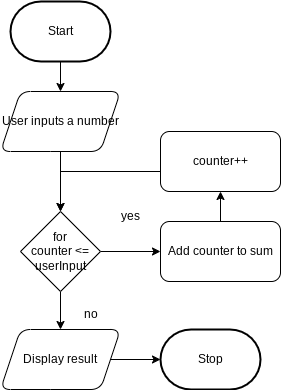

The diagram above was exported from draw.io. Its source (the exported page's mxGraphModel, read from the mxfile embedded in the PNG):
<mxGraphModel dx="766" dy="661" grid="1" gridSize="10" guides="1" tooltips="1" connect="1" arrows="1" fold="1" page="1" pageScale="1" pageWidth="850" pageHeight="1100" math="0" shadow="0">
  <root>
    <mxCell id="0" />
    <mxCell id="1" parent="0" />
    <mxCell id="6" value="" style="edgeStyle=none;html=1;" parent="1" source="2" target="5" edge="1">
      <mxGeometry relative="1" as="geometry" />
    </mxCell>
    <mxCell id="2" value="Start" style="strokeWidth=2;html=1;shape=mxgraph.flowchart.terminator;whiteSpace=wrap;" parent="1" vertex="1">
      <mxGeometry x="230" y="280" width="100" height="60" as="geometry" />
    </mxCell>
    <mxCell id="3" value="Stop" style="strokeWidth=2;html=1;shape=mxgraph.flowchart.terminator;whiteSpace=wrap;" parent="1" vertex="1">
      <mxGeometry x="380" y="608" width="100" height="60" as="geometry" />
    </mxCell>
    <mxCell id="8" value="" style="edgeStyle=orthogonalEdgeStyle;html=1;" parent="1" source="5" target="7" edge="1">
      <mxGeometry relative="1" as="geometry" />
    </mxCell>
    <mxCell id="5" value="User inputs a number" style="shape=parallelogram;perimeter=parallelogramPerimeter;whiteSpace=wrap;html=1;fixedSize=1;rounded=1;" parent="1" vertex="1">
      <mxGeometry x="220" y="370" width="120" height="60" as="geometry" />
    </mxCell>
    <mxCell id="10" value="" style="edgeStyle=orthogonalEdgeStyle;html=1;" parent="1" source="7" target="9" edge="1">
      <mxGeometry relative="1" as="geometry" />
    </mxCell>
    <mxCell id="19" value="" style="edgeStyle=orthogonalEdgeStyle;html=1;" parent="1" source="7" target="18" edge="1">
      <mxGeometry relative="1" as="geometry" />
    </mxCell>
    <mxCell id="7" value="for&lt;div&gt;&lt;span style=&quot;font-size: 12px;&quot;&gt;counter &amp;lt;= userInput&lt;/span&gt;&lt;/div&gt;" style="rhombus;whiteSpace=wrap;html=1;" parent="1" vertex="1">
      <mxGeometry x="240" y="490" width="80" height="80" as="geometry" />
    </mxCell>
    <mxCell id="13" value="" style="edgeStyle=orthogonalEdgeStyle;html=1;" parent="1" source="9" target="12" edge="1">
      <mxGeometry relative="1" as="geometry" />
    </mxCell>
    <mxCell id="9" value="&lt;font color=&quot;#000000&quot;&gt;&lt;span style=&quot;font-size: 12px;&quot;&gt;Add counter to sum&lt;/span&gt;&lt;/font&gt;" style="whiteSpace=wrap;html=1;rounded=1;" parent="1" vertex="1">
      <mxGeometry x="380" y="500" width="120" height="60" as="geometry" />
    </mxCell>
    <mxCell id="11" value="yes" style="text;html=1;align=center;verticalAlign=middle;resizable=0;points=[];autosize=1;strokeColor=none;fillColor=none;" parent="1" vertex="1">
      <mxGeometry x="330" y="480" width="40" height="30" as="geometry" />
    </mxCell>
    <mxCell id="15" style="edgeStyle=orthogonalEdgeStyle;html=1;entryX=0.5;entryY=0;entryDx=0;entryDy=0;rounded=0;curved=0;" parent="1" source="12" target="7" edge="1">
      <mxGeometry relative="1" as="geometry">
        <Array as="points">
          <mxPoint x="280" y="450" />
        </Array>
      </mxGeometry>
    </mxCell>
    <mxCell id="12" value="counter++" style="whiteSpace=wrap;html=1;rounded=1;" parent="1" vertex="1">
      <mxGeometry x="380" y="410" width="120" height="60" as="geometry" />
    </mxCell>
    <mxCell id="17" value="no" style="text;html=1;align=center;verticalAlign=middle;resizable=0;points=[];autosize=1;strokeColor=none;fillColor=none;" parent="1" vertex="1">
      <mxGeometry x="290" y="578" width="40" height="30" as="geometry" />
    </mxCell>
    <mxCell id="21" value="" style="edgeStyle=none;html=1;" edge="1" parent="1" source="18" target="3">
      <mxGeometry relative="1" as="geometry" />
    </mxCell>
    <mxCell id="18" value="Display result" style="shape=parallelogram;perimeter=parallelogramPerimeter;whiteSpace=wrap;html=1;fixedSize=1;rounded=1;" parent="1" vertex="1">
      <mxGeometry x="220" y="608" width="120" height="60" as="geometry" />
    </mxCell>
  </root>
</mxGraphModel>